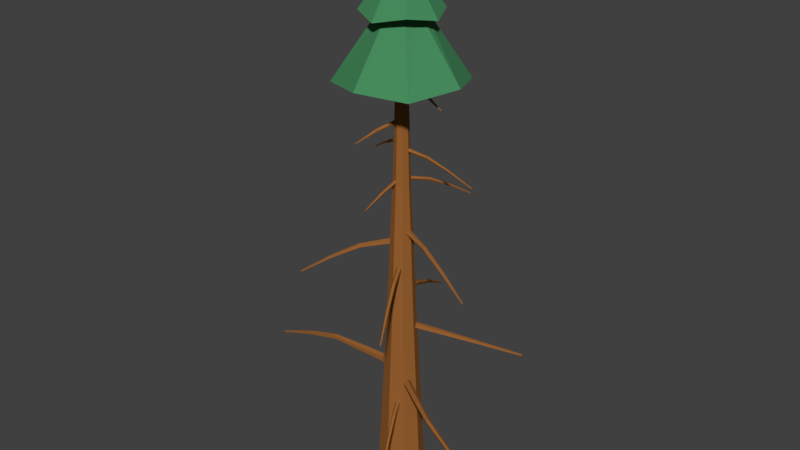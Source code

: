 # Source: tree2_3.blend  (saved by Blender 2.79.0; exported with 4.5.12 LTS)
import bpy
from mathutils import Matrix  # noqa: F401  (used for matrix-valued properties, if any)

bpy.ops.wm.read_factory_settings(use_empty=True)
scene = bpy.context.scene
scene.name = 'Scene'

# ---- collections
col_collection_1 = bpy.data.collections.new('Collection 1'); scene.collection.children.link(col_collection_1)

# ---- materials (node trees are filled in below, after node groups)
mat_wood2 = bpy.data.materials.new('wood2')
mat_wood2.alpha_threshold = 0.0
mat_wood2.use_transparent_shadow = False
mat_wood2.diffuse_color = (0.3185, 0.1212, 0.03061, 1.0)
mat_wood2.roughness = 0.5
mat_wood2.specular_intensity = 0.0
mat_spruce = bpy.data.materials.new('spruce')
mat_spruce.alpha_threshold = 0.0
mat_spruce.use_transparent_shadow = False
mat_spruce.diffuse_color = (0.06123, 0.2529, 0.1067, 1.0)
mat_spruce.specular_color = (0.00256, 0.5815, 0.4146)
mat_spruce.roughness = 0.5
mat_spruce.specular_intensity = 0.05932

# ---- material node trees

# ---- world
world_world = bpy.data.worlds.new('World'); scene.world = world_world
world_world.color = (0.05088, 0.05088, 0.05088)
world_world.use_sun_shadow = False
world_world.sun_shadow_jitter_overblur = 0.0
world_world.cycles.sampling_method = 'MANUAL'

# ---- meshes
me_cylinder_002 = bpy.data.meshes.new('Cylinder.002')
me_cylinder_002.from_pydata([(0.0, 1.0, -1.0), (-5.309, 0.2266, 0.9179), (0.9511, 0.309, -1.0), (-5.105, 0.07001, 0.9218), (0.5878, -0.809, -1.0), (-5.183, -0.1833, 0.9203), (-0.5878, -0.809, -1.0), (-5.435, -0.1833, 0.9155), (-0.9511, 0.309, -1.0), (-5.512, 0.07001, 0.914), (-4.665e-09, 0.8044, -0.5), (-0.1958, 0.6087, -0.02024), (-2.217, 0.4304, 0.4259), (-1.831, 0.133, 0.4333), (0.372, 0.1881, -0.01398), (0.765, 0.2486, -0.5), (-1.978, -0.3482, 0.4305), (0.1552, -0.4925, -0.01637), (0.4728, -0.6507, -0.5), (-2.456, -0.3482, 0.4212), (-0.5467, -0.4925, -0.0241), (-0.4728, -0.6507, -0.5), (-2.604, 0.133, 0.4184), (-0.7636, 0.1881, -0.02649), (-0.765, 0.2486, -0.5), (-3.064, -0.7336, -1.103), (-5.508, -17.38, -2.829), (-1.938, -0.9507, -1.094), (-5.26, -17.46, -2.831), (-1.397, -0.08912, -1.124), (-5.134, -17.26, -2.836), (-2.188, 0.6604, -1.152), (-5.305, -17.04, -2.838), (-3.218, 0.2621, -1.139), (-5.536, -17.12, -2.834), (-2.774, -5.96, -1.52), (-2.622, -10.84, -1.926), (-3.721, -14.22, -2.346), (-3.25, -14.37, -2.348), (-1.943, -11.04, -1.925), (-1.869, -6.134, -1.513), (-3.012, -13.98, -2.359), (-1.611, -10.49, -1.942), (-1.433, -5.441, -1.537), (-3.336, -13.58, -2.362), (-2.086, -9.959, -1.952), (-2.069, -4.838, -1.56), (-3.775, -13.72, -2.354), (-2.711, -10.18, -1.942), (-2.898, -5.159, -1.549), (7.955, 24.27, -0.6994), (6.321, 12.52, -2.381), (8.039, 24.26, -0.686), (6.082, 12.61, -2.377), (8.304, 24.36, -0.6838), (5.924, 12.41, -2.38), (8.35, 24.48, -0.6975), (6.065, 12.19, -2.385), (8.185, 24.37, -0.7049), (6.31, 12.26, -2.385), (11.85, 0.6982, -1.109), (9.243, 5.732, -1.482), (7.668, 9.226, -1.895), (7.214, 9.397, -1.888), (8.614, 5.941, -1.469), (11.05, 0.8934, -1.084), (6.914, 9.012, -1.893), (8.184, 5.408, -1.478), (10.47, 0.2207, -1.099), (7.182, 8.602, -1.903), (8.548, 4.87, -1.497), (10.91, -0.3902, -1.132), (7.648, 8.734, -1.904), (9.202, 5.07, -1.5), (11.76, -0.09511, -1.139), (18.03, 0.2819, -1.123), (16.36, 8.674, -0.9801), (12.81, 16.28, -0.8521), (13.13, 16.48, -0.8377), (16.86, 8.859, -0.9602), (18.89, 0.2261, -1.092), (13.1, 16.2, -0.8111), (16.7, 8.604, -0.9262), (18.66, -0.05405, -1.047), (12.68, 15.92, -0.8126), (16.11, 8.25, -0.9243), (17.78, -0.2993, -1.044), (12.47, 16.0, -0.8386), (15.77, 8.426, -0.963), (17.37, -0.0734, -1.091), (17.28, -18.37, -1.605), (17.34, -18.33, -1.615), (17.55, -18.4, -1.618), (17.59, -18.53, -1.608), (17.46, -18.47, -1.601), (25.62, -0.7562, -1.088), (24.19, -6.932, -1.267), (21.27, -12.54, -1.426), (21.51, -12.65, -1.439), (24.58, -7.016, -1.285), (26.3, -0.619, -1.113), (21.48, -12.35, -1.458), (24.44, -6.714, -1.31), (26.09, -0.2643, -1.146), (21.14, -12.14, -1.454), (23.97, -6.432, -1.307), (25.38, -0.0637, -1.145), (20.98, -12.28, -1.433), (23.71, -6.687, -1.278), (25.08, -0.3846, -1.109), (-15.17, -18.37, -1.573), (-15.11, -18.33, -1.584), (-14.9, -18.4, -1.587), (-14.86, -18.53, -1.577), (-14.99, -18.47, -1.57), (-6.83, -0.7562, -1.057), (-8.258, -6.932, -1.236), (-11.18, -12.54, -1.395), (-10.94, -12.65, -1.408), (-7.866, -7.016, -1.254), (-6.154, -0.619, -1.082), (-10.97, -12.35, -1.427), (-8.009, -6.714, -1.279), (-6.362, -0.2643, -1.115), (-11.31, -12.14, -1.422), (-8.484, -6.432, -1.276), (-7.066, -0.06371, -1.114), (-11.47, -12.28, -1.402), (-8.742, -6.687, -1.247), (-7.37, -0.3846, -1.078), (25.12, -5.42, -2.193), (25.19, -5.242, -2.198), (25.4, -5.253, -2.203), (25.44, -5.479, -2.202), (25.31, -5.533, -2.195), (33.63, -0.6008, -1.166), (32.14, -2.336, -1.525), (29.17, -3.95, -1.848), (29.41, -3.845, -1.862), (32.54, -2.151, -1.541), (34.31, -0.1744, -1.178), (29.38, -3.384, -1.863), (32.4, -1.605, -1.546), (34.11, 0.5252, -1.187), (29.05, -3.289, -1.852), (31.93, -1.439, -1.533), (33.41, 0.6629, -1.179), (28.89, -3.662, -1.843), (31.66, -2.018, -1.523), (33.09, -0.05186, -1.166), (22.47, -12.31, -0.1282), (22.54, -12.5, -0.1321), (22.75, -12.57, -0.129), (22.79, -12.4, -0.1208), (22.66, -12.26, -0.1229), (30.39, -0.199, -0.9892), (29.11, -4.383, -0.6884), (26.32, -8.131, -0.4134), (26.57, -8.394, -0.4093), (29.51, -4.724, -0.6866), (31.07, -0.6342, -1.0), (26.54, -8.706, -0.4273), (29.37, -5.147, -0.7054), (30.86, -1.211, -1.023), (26.19, -8.607, -0.4377), (28.89, -5.075, -0.7194), (30.16, -1.186, -1.032), (26.03, -8.248, -0.4276), (28.62, -4.557, -0.7021), (29.85, -0.5526, -1.011), (45.88, 7.887, -0.3883), (45.99, 7.834, -0.383), (46.13, 7.935, -0.3824), (46.08, 8.073, -0.387), (45.97, 8.021, -0.3909), (51.76, 1.269, -1.099), (50.65, 4.071, -0.8684), (48.57, 6.116, -0.6429), (48.78, 6.213, -0.6353), (50.98, 4.179, -0.8601), (52.35, 1.297, -1.093), (48.92, 5.938, -0.6279), (51.08, 3.843, -0.8477), (52.47, 0.874, -1.076), (48.72, 5.71, -0.6301), (50.82, 3.52, -0.8483), (52.05, 0.5244, -1.071), (48.48, 5.829, -0.6388), (50.44, 3.719, -0.8601), (51.6, 0.7766, -1.085), (56.33, -5.041, -1.001), (53.87, -8.892, -0.8728), (53.84, -8.804, -0.8699), (56.18, -4.769, -0.9877), (57.56, -0.02966, -1.091), (44.98, -0.6744, -1.083), (43.56, -5.789, -1.088), (41.19, -10.37, -1.065), (41.22, -10.42, -1.069), (43.71, -5.942, -1.106), (45.25, -0.7109, -1.113), (41.16, -10.38, -1.075), (43.44, -5.845, -1.121), (44.87, -0.6162, -1.133), (41.07, -10.31, -1.072), (43.12, -5.628, -1.114), (44.4, -0.4588, -1.121), (41.09, -10.31, -1.065), (43.16, -5.659, -1.087), (44.46, -0.5037, -1.089), (38.45, 14.6, -1.509), (38.5, 14.7, -1.503), (38.66, 14.76, -1.505), (38.68, 14.71, -1.513), (38.59, 14.6, -1.514), (44.61, 1.21, -1.164), (43.55, 5.865, -1.288), (41.39, 10.06, -1.4), (41.58, 10.26, -1.398), (43.85, 6.104, -1.283), (45.12, 1.432, -1.15), (41.56, 10.35, -1.381), (43.76, 6.264, -1.263), (44.98, 1.669, -1.125), (41.31, 10.22, -1.375), (43.41, 6.125, -1.255), (44.46, 1.586, -1.118), (41.19, 10.05, -1.388), (43.2, 5.89, -1.275), (44.22, 1.303, -1.143), (45.07, 4.199, -1.926), (45.12, 4.35, -1.926), (45.28, 4.377, -1.929), (45.31, 4.222, -1.932), (45.21, 4.138, -1.929), (51.35, -0.197, -1.179), (50.26, 1.298, -1.441), (48.06, 2.619, -1.678), (48.24, 2.782, -1.684), (50.55, 1.525, -1.447), (51.86, 0.1543, -1.178), (48.22, 3.084, -1.676), (50.45, 1.91, -1.44), (51.72, 0.663, -1.17), (47.98, 3.066, -1.667), (50.1, 1.928, -1.428), (51.2, 0.6951, -1.161), (47.85, 2.769, -1.669), (49.91, 1.486, -1.433), (50.96, 0.1537, -1.168), (57.83, -0.2894, -1.117), (53.8, -8.891, -0.879), (56.05, -5.072, -1.017), (57.45, -0.3562, -1.138), (53.72, -8.808, -0.878), (55.73, -4.817, -1.015), (56.98, -0.1236, -1.13), (53.73, -8.756, -0.8718), (55.78, -4.648, -0.99), (57.04, 0.0763, -1.1), (64.02, 0.7317, -1.45), (61.44, 0.169, -1.684), (61.41, 0.08116, -1.681), (63.87, 0.3965, -1.442), (65.36, 0.1753, -1.174), (65.64, 0.7424, -1.176), (61.38, 0.2755, -1.681), (63.75, 1.028, -1.444), (65.27, 1.125, -1.17), (61.3, 0.2254, -1.678), (63.43, 0.8865, -1.433), (64.8, 0.9008, -1.162), (61.31, 0.09733, -1.678), (63.47, 0.3922, -1.435), (64.85, 0.2985, -1.165), (60.21, 3.646, -0.8979), (57.76, 6.844, -0.7267), (57.72, 6.879, -0.7319), (60.05, 3.822, -0.9146), (61.39, 0.865, -1.136), (61.67, 0.4327, -1.117), (57.69, 6.73, -0.7253), (59.94, 3.349, -0.8923), (61.31, 0.06784, -1.108), (57.61, 6.727, -0.7296), (59.61, 3.33, -0.9055), (60.83, 0.1512, -1.121), (57.62, 6.829, -0.7337), (59.64, 3.745, -0.9198), (60.87, 0.6616, -1.139)], [], [(12, 1, 3, 13), (13, 3, 5, 16), (16, 5, 7, 19), (3, 1, 9, 7, 5), (19, 7, 9, 22), (22, 9, 1, 12), (0, 2, 4, 6, 8), (8, 24, 10, 0), (24, 23, 11, 10), (23, 22, 12, 11), (6, 21, 24, 8), (21, 20, 23, 24), (20, 19, 22, 23), (4, 18, 21, 6), (18, 17, 20, 21), (17, 16, 19, 20), (2, 15, 18, 4), (15, 14, 17, 18), (14, 13, 16, 17), (0, 10, 15, 2), (10, 11, 14, 15), (11, 12, 13, 14), (37, 26, 28, 38), (38, 28, 30, 41), (41, 30, 32, 44), (28, 26, 34, 32, 30), (44, 32, 34, 47), (47, 34, 26, 37), (25, 27, 29, 31, 33), (33, 49, 35, 25), (49, 48, 36, 35), (48, 47, 37, 36), (31, 46, 49, 33), (46, 45, 48, 49), (45, 44, 47, 48), (29, 43, 46, 31), (43, 42, 45, 46), (42, 41, 44, 45), (27, 40, 43, 29), (40, 39, 42, 43), (39, 38, 41, 42), (25, 35, 40, 27), (35, 36, 39, 40), (36, 37, 38, 39), (62, 51, 53, 63), (63, 53, 55, 66), (66, 55, 57, 69), (53, 51, 59, 57, 55), (69, 57, 59, 72), (72, 59, 51, 62), (56, 58, 50, 52, 54), (74, 60, 65, 68, 71), (74, 73, 61, 60), (73, 72, 62, 61), (77, 58, 56, 78), (71, 70, 73, 74), (70, 69, 72, 73), (78, 56, 54, 81), (68, 67, 70, 71), (67, 66, 69, 70), (81, 54, 52, 84), (65, 64, 67, 68), (64, 63, 66, 67), (84, 52, 50, 87), (60, 61, 64, 65), (61, 62, 63, 64), (87, 50, 58, 77), (89, 75, 80, 83, 86), (89, 88, 76, 75), (88, 87, 77, 76), (86, 85, 88, 89), (85, 84, 87, 88), (83, 82, 85, 86), (82, 81, 84, 85), (80, 79, 82, 83), (79, 78, 81, 82), (75, 76, 79, 80), (76, 77, 78, 79), (93, 94, 90, 91, 92), (97, 94, 93, 98), (98, 93, 92, 101), (101, 92, 91, 104), (104, 91, 90, 107), (107, 90, 94, 97), (109, 95, 100, 103, 106), (109, 108, 96, 95), (108, 107, 97, 96), (106, 105, 108, 109), (105, 104, 107, 108), (103, 102, 105, 106), (102, 101, 104, 105), (100, 99, 102, 103), (99, 98, 101, 102), (95, 96, 99, 100), (96, 97, 98, 99), (113, 114, 110, 111, 112), (117, 114, 113, 118), (118, 113, 112, 121), (121, 112, 111, 124), (124, 111, 110, 127), (127, 110, 114, 117), (129, 115, 120, 123, 126), (129, 128, 116, 115), (128, 127, 117, 116), (126, 125, 128, 129), (125, 124, 127, 128), (123, 122, 125, 126), (122, 121, 124, 125), (120, 119, 122, 123), (119, 118, 121, 122), (115, 116, 119, 120), (116, 117, 118, 119), (133, 134, 130, 131, 132), (137, 134, 133, 138), (138, 133, 132, 141), (141, 132, 131, 144), (144, 131, 130, 147), (147, 130, 134, 137), (149, 135, 140, 143, 146), (149, 148, 136, 135), (148, 147, 137, 136), (146, 145, 148, 149), (145, 144, 147, 148), (143, 142, 145, 146), (142, 141, 144, 145), (140, 139, 142, 143), (139, 138, 141, 142), (135, 136, 139, 140), (136, 137, 138, 139), (153, 154, 150, 151, 152), (157, 154, 153, 158), (158, 153, 152, 161), (161, 152, 151, 164), (164, 151, 150, 167), (167, 150, 154, 157), (169, 155, 160, 163, 166), (169, 168, 156, 155), (168, 167, 157, 156), (166, 165, 168, 169), (165, 164, 167, 168), (163, 162, 165, 166), (162, 161, 164, 165), (160, 159, 162, 163), (159, 158, 161, 162), (155, 156, 159, 160), (156, 157, 158, 159), (173, 174, 170, 171, 172), (177, 174, 173, 178), (178, 173, 172, 181), (181, 172, 171, 184), (184, 171, 170, 187), (187, 170, 174, 177), (189, 175, 180, 183, 186), (189, 188, 176, 175), (188, 187, 177, 176), (186, 185, 188, 189), (185, 184, 187, 188), (183, 182, 185, 186), (182, 181, 184, 185), (180, 179, 182, 183), (179, 178, 181, 182), (175, 176, 179, 180), (176, 177, 178, 179), (256, 255, 258, 259), (259, 258, 193, 194), (258, 257, 192, 193), (207, 204, 201, 198, 197), (257, 254, 251, 191, 192), (259, 194, 250, 253, 256), (209, 195, 200, 203, 206), (209, 208, 196, 195), (208, 207, 197, 196), (206, 205, 208, 209), (205, 204, 207, 208), (203, 202, 205, 206), (202, 201, 204, 205), (200, 199, 202, 203), (199, 198, 201, 202), (195, 196, 199, 200), (196, 197, 198, 199), (213, 214, 210, 211, 212), (217, 214, 213, 218), (218, 213, 212, 221), (221, 212, 211, 224), (224, 211, 210, 227), (227, 210, 214, 217), (229, 215, 220, 223, 226), (229, 228, 216, 215), (228, 227, 217, 216), (226, 225, 228, 229), (225, 224, 227, 228), (223, 222, 225, 226), (222, 221, 224, 225), (220, 219, 222, 223), (219, 218, 221, 222), (215, 216, 219, 220), (216, 217, 218, 219), (233, 234, 230, 231, 232), (237, 234, 233, 238), (238, 233, 232, 241), (241, 232, 231, 244), (244, 231, 230, 247), (247, 230, 234, 237), (249, 235, 240, 243, 246), (249, 248, 236, 235), (248, 247, 237, 236), (246, 245, 248, 249), (245, 244, 247, 248), (243, 242, 245, 246), (242, 241, 244, 245), (240, 239, 242, 243), (239, 238, 241, 242), (235, 236, 239, 240), (236, 237, 238, 239), (255, 254, 257, 258), (253, 252, 255, 256), (252, 251, 254, 255), (250, 190, 252, 253), (190, 191, 251, 252), (194, 193, 190, 250), (193, 192, 191, 190), (271, 270, 273, 274), (274, 273, 263, 264), (273, 272, 262, 263), (272, 269, 266, 261, 262), (274, 264, 265, 268, 271), (270, 269, 272, 273), (268, 267, 270, 271), (267, 266, 269, 270), (265, 260, 267, 268), (260, 261, 266, 267), (264, 263, 260, 265), (263, 262, 261, 260), (286, 285, 288, 289), (289, 288, 278, 279), (288, 287, 277, 278), (287, 284, 281, 276, 277), (289, 279, 280, 283, 286), (285, 284, 287, 288), (283, 282, 285, 286), (282, 281, 284, 285), (280, 275, 282, 283), (275, 276, 281, 282), (279, 278, 275, 280), (278, 277, 276, 275)])
me_cylinder_002.materials.append(mat_wood2)
me_cylinder_002.use_remesh_preserve_volume = False
me_cylinder_002.use_remesh_preserve_attributes = False
me_cylinder_002.use_mirror_vertex_groups = False
me_cylinder_002.update()
me_cylinder_001 = bpy.data.meshes.new('Cylinder.001')
me_cylinder_001.from_pydata([(-2.58e-08, 0.3926, 0.6311), (-3.088e-08, 0.2666, 3.069), (0.2776, 0.2776, 0.6311), (0.1885, 0.1885, 3.069), (0.3926, -1.11e-08, 0.6311), (0.2666, -5.202e-09, 3.069), (0.2776, -0.2776, 0.6311), (0.1885, -0.1885, 3.069), (-6.013e-08, -0.3926, 0.6311), (-5.419e-08, -0.2666, 3.069), (-0.2776, -0.2776, 0.6311), (-0.1885, -0.1885, 3.069), (-0.3926, 1.075e-08, 0.6311), (-0.2666, 9.632e-09, 3.069), (-0.2776, 0.2776, 0.6311), (-0.1885, 0.1885, 3.069), (0.1493, 0.1493, 4.491), (-3.275e-08, 0.2111, 4.491), (0.2111, -2.136e-09, 4.491), (0.1493, -0.1493, 4.491), (-5.121e-08, -0.2111, 4.491), (-0.1493, -0.1493, 4.491), (-0.2111, 9.612e-09, 4.491), (-0.1493, 0.1493, 4.491), (0.1137, 0.1137, 5.535), (-3.281e-08, 0.1607, 5.535), (0.1607, 1.213e-09, 5.535), (0.1137, -0.1137, 5.535), (-4.687e-08, -0.1607, 5.535), (-0.1137, -0.1137, 5.535), (-0.1607, 1.016e-08, 5.535), (-0.1137, 0.1137, 5.535), (0.0881, 0.0881, 6.921), (1.098e-06, 0.1246, 6.921), (0.1246, 1.778e-09, 6.921), (0.0881, -0.0881, 6.921), (1.087e-06, -0.1246, 6.921), (-0.0881, -0.0881, 6.921), (-0.1246, 8.71e-09, 6.921), (-0.0881, 0.0881, 6.921), (0.05112, 0.05112, 8.185), (-2.332e-06, 0.0723, 8.185), (0.0723, 2.986e-09, 8.185), (0.05112, -0.05112, 8.185), (-2.338e-06, -0.0723, 8.185), (-0.05112, -0.05112, 8.185), (-0.0723, 7.008e-09, 8.185), (-0.05112, 0.05112, 8.185), (0.0303, 0.0303, 8.878), (-3.729e-06, 0.04285, 8.878), (0.04285, 3.287e-09, 8.878), (0.0303, -0.0303, 8.878), (-3.733e-06, -0.04285, 8.878), (-0.0303, -0.0303, 8.878), (-0.04285, 5.671e-09, 8.878), (-0.0303, 0.0303, 8.878), (-6.231e-08, 0.4515, -0.4696), (0.3193, 0.3193, -0.4696), (0.4515, -1.332e-08, -0.4696), (0.3193, -0.3193, -0.4696), (-1.018e-07, -0.4515, -0.4696), (-0.3193, -0.3193, -0.4696), (-0.4515, 1.18e-08, -0.4696), (-0.3193, 0.3193, -0.4696)], [], [(0, 1, 3, 2), (2, 3, 5, 4), (4, 5, 7, 6), (6, 7, 9, 8), (8, 9, 11, 10), (10, 11, 13, 12), (5, 3, 16, 18), (12, 13, 15, 14), (14, 15, 1, 0), (6, 8, 60, 59), (20, 19, 27, 28), (11, 9, 20, 21), (1, 15, 23, 17), (3, 1, 17, 16), (7, 5, 18, 19), (13, 11, 21, 22), (9, 7, 19, 20), (15, 13, 22, 23), (25, 31, 39, 33), (18, 16, 24, 26), (23, 22, 30, 31), (21, 20, 28, 29), (19, 18, 26, 27), (16, 17, 25, 24), (17, 23, 31, 25), (22, 21, 29, 30), (37, 36, 44, 45), (30, 29, 37, 38), (28, 27, 35, 36), (26, 24, 32, 34), (31, 30, 38, 39), (29, 28, 36, 37), (27, 26, 34, 35), (24, 25, 33, 32), (47, 46, 54, 55), (35, 34, 42, 43), (32, 33, 41, 40), (33, 39, 47, 41), (38, 37, 45, 46), (36, 35, 43, 44), (34, 32, 40, 42), (39, 38, 46, 47), (48, 49, 55, 54, 53, 52, 51, 50), (45, 44, 52, 53), (43, 42, 50, 51), (40, 41, 49, 48), (41, 47, 55, 49), (46, 45, 53, 54), (44, 43, 51, 52), (42, 40, 48, 50), (56, 57, 58, 59, 60, 61, 62, 63), (12, 14, 63, 62), (2, 4, 58, 57), (8, 10, 61, 60), (14, 0, 56, 63), (0, 2, 57, 56), (4, 6, 59, 58), (10, 12, 62, 61)])
me_cylinder_001.materials.append(mat_wood2)
me_cylinder_001.use_remesh_preserve_volume = False
me_cylinder_001.use_remesh_preserve_attributes = False
me_cylinder_001.use_mirror_vertex_groups = False
me_cylinder_001.update()
me_cylinder = bpy.data.meshes.new('Cylinder')
me_cylinder.from_pydata([(-0.05725, 0.05541, 9.389), (-0.08242, -0.01329, 9.394), (-0.05172, -0.06588, 9.387), (-0.007255, -0.07827, 9.392), (0.04853, -0.05453, 9.385), (0.07594, -0.005635, 9.398), (-0.006283, 0.08279, 9.387), (0.05564, 0.05486, 9.389), (0.6479, 0.6238, 9.249), (-0.001423, 0.9346, 9.357), (0.936, -0.01495, 9.356), (0.6288, -0.6398, 9.246), (-0.002136, -0.9317, 9.357), (-0.6295, -0.6402, 9.245), (-0.9353, 0.006773, 9.355), (-0.6411, 0.6223, 9.24), (0.923, 0.91, 9.125), (0.0132, 1.349, 9.249), (1.335, 0.002006, 9.245), (0.9115, -0.9202, 9.139), (0.005411, -1.339, 9.245), (-0.9368, -0.914, 9.125), (-1.347, -0.00229, 9.246), (-0.914, 0.9173, 9.132), (0.2598, 0.2371, 10.56), (-0.001298, 0.34, 10.55), (0.3449, -0.004726, 10.54), (0.2395, -0.2381, 10.56), (0.006547, -0.3462, 10.56), (-0.2301, -0.2445, 10.55), (-0.3483, 0.004544, 10.55), (-0.2531, 0.2305, 10.55), (0.5675, 0.5658, 10.46), (0.01896, 0.8325, 10.39), (0.8274, -0.01042, 10.38), (0.5611, -0.5522, 10.48), (0.006479, -0.832, 10.37), (-0.5621, -0.5639, 10.46), (-0.8254, 0.01001, 10.38), (-0.5644, 0.5527, 10.48), (0.008304, 0.00508, 11.56), (0.002703, 0.005459, 11.56), (0.008808, -0.0002354, 11.55), (0.00812, -0.001793, 11.55), (0.005231, -0.005751, 11.56), (0.002671, -0.00193, 11.56), (-0.0008779, 0.001491, 11.55), (0.0003077, 0.003361, 11.56)], [], [(12, 13, 2, 3), (15, 14, 22, 23), (9, 8, 7, 6), (15, 9, 6, 0), (11, 12, 3, 4), (14, 15, 0, 1), (10, 11, 4, 5), (13, 14, 1, 2), (8, 10, 5, 7), (20, 19, 27, 28), (13, 12, 20, 21), (11, 10, 18, 19), (8, 9, 17, 16), (9, 15, 23, 17), (14, 13, 21, 22), (12, 11, 19, 20), (10, 8, 16, 18), (25, 31, 39, 33), (18, 16, 24, 26), (23, 22, 30, 31), (21, 20, 28, 29), (19, 18, 26, 27), (16, 17, 25, 24), (17, 23, 31, 25), (22, 21, 29, 30), (37, 36, 44, 45), (30, 29, 37, 38), (28, 27, 35, 36), (26, 24, 32, 34), (31, 30, 38, 39), (29, 28, 36, 37), (27, 26, 34, 35), (24, 25, 33, 32), (40, 41, 47, 46, 45, 44, 43, 42), (35, 34, 42, 43), (32, 33, 41, 40), (33, 39, 47, 41), (38, 37, 45, 46), (36, 35, 43, 44), (34, 32, 40, 42), (39, 38, 46, 47)])
me_cylinder.materials.append(mat_spruce)
me_cylinder.use_remesh_preserve_volume = False
me_cylinder.use_remesh_preserve_attributes = False
me_cylinder.use_mirror_vertex_groups = False
me_cylinder.update()

# ---- objects
ob_cylinder_002 = bpy.data.objects.new('Cylinder.002', me_cylinder_002)
ob_cylinder_001 = bpy.data.objects.new('Cylinder.001', me_cylinder_001)
ob_cylinder = bpy.data.objects.new('Cylinder', me_cylinder)

# ---- transforms, parenting, visibility, modifiers, constraints
ob_cylinder_002.location = (-1.86, -0.01641, 2.843)
ob_cylinder_002.rotation_euler = (-7.887e-06, -1.588, 7.751e-06)
ob_cylinder_002.scale = (0.09522, 0.09046, 1.718)
ob_cylinder_002.lineart.crease_threshold = 0.0
ob_cylinder_001.location = (0.0, 0.0, 0.8824)
ob_cylinder_001.scale = (1.108, 1.108, 1.108)
ob_cylinder_001.lineart.crease_threshold = 0.0
ob_cylinder.location = (0.0, 0.0, 0.0)
ob_cylinder.lineart.crease_threshold = 0.0

# ---- collection membership
col_collection_1.objects.link(ob_cylinder_002)
col_collection_1.objects.link(ob_cylinder_001)
col_collection_1.objects.link(ob_cylinder)

# ---- scene / render settings (as saved in the file)
scene.frame_start = 1; scene.frame_end = 250; scene.frame_set(1)
scene.render.engine = 'BLENDER_EEVEE_NEXT'
scene.render.resolution_percentage = 50
scene.render.dither_intensity = 0.0
scene.cycles.use_denoising = False
scene.cycles.samples = 128
scene.cycles.sampling_pattern = 'TABULATED_SOBOL'
scene.cycles.use_adaptive_sampling = False
scene.cycles.use_light_tree = False
scene.cycles.blur_glossy = 0.0
scene.cycles.sample_clamp_indirect = 0.0
scene.view_settings.view_transform = 'Standard'
bpy.context.view_layer.update()

# ---- added for rendering (the .blend has no active camera and no usable light): camera, sun
cam_auto = bpy.data.cameras.new('AutoCamera')
cam_auto.lens = 50.0
cam_auto.sensor_width = 36.0
cam_auto.clip_end = 1000.0
ob_auto_camera = bpy.data.objects.new('AutoCamera', cam_auto)
scene.collection.objects.link(ob_auto_camera)
ob_auto_camera.location = (12.2923, -14.8054, 15.9981)
ob_auto_camera.rotation_euler = (1.09748, -7.21219e-08, 0.694738)
scene.camera = ob_auto_camera
light_auto_sun = bpy.data.lights.new('AutoSun', 'SUN')
light_auto_sun.energy = 3.0
light_auto_sun.angle = 0.0523599
ob_auto_sun = bpy.data.objects.new('AutoSun', light_auto_sun)
scene.collection.objects.link(ob_auto_sun)
ob_auto_sun.rotation_euler = (0.872665, 0.174533, 0.523599)
bpy.context.view_layer.update()
